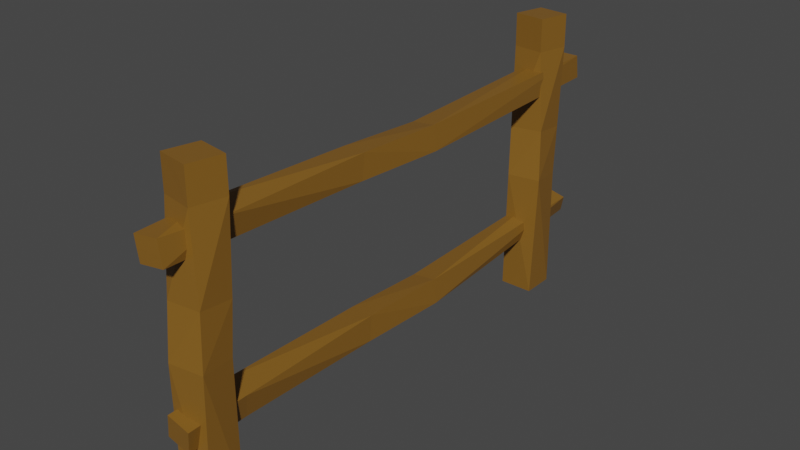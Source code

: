 # Source: fenceupdated.blend  (saved by Blender 2.80.75; exported with 4.5.12 LTS)
import bpy
from mathutils import Matrix  # noqa: F401  (used for matrix-valued properties, if any)

bpy.ops.wm.read_factory_settings(use_empty=True)
scene = bpy.context.scene
scene.name = 'Scene'

# ---- collections
col_collection = bpy.data.collections.new('Collection'); scene.collection.children.link(col_collection)

# ---- materials (node trees are filled in below, after node groups)
mat_material = bpy.data.materials.new('Material')
mat_material.alpha_threshold = 0.0
mat_material.use_transparent_shadow = False
mat_material.line_color = (0.0, 0.0, 0.0, 1.0)

# ---- material node trees
mat_material.use_nodes = True; mat_material.node_tree.nodes.clear()
_N = mat_material.node_tree.nodes; _L = mat_material.node_tree.links
n0 = _N.new('ShaderNodeOutputMaterial'); n0.name = 'Material Output'; n0.location = (300, 300)
n1 = _N.new('ShaderNodeBsdfPrincipled'); n1.name = 'Principled BSDF'; n1.location = (10, 300)
n1.distribution = 'GGX'
n1.subsurface_method = 'BURLEY'
n1.inputs[0].default_value = (0.2284, 0.1083, 0.01511, 1.0)
n1.inputs[2].default_value = 0.4
n1.inputs[3].default_value = 1.45
n1.inputs[27].default_value = (0.0, 0.0, 0.0, 1.0)
n1.inputs[28].default_value = 1.0
_L.new(n1.outputs[0], n0.inputs[0])
n0.is_active_output = True

# ---- world
world_world = bpy.data.worlds.new('World'); scene.world = world_world
world_world.use_nodes = True; world_world.node_tree.nodes.clear()
_N = world_world.node_tree.nodes; _L = world_world.node_tree.links
n0 = _N.new('ShaderNodeOutputWorld'); n0.name = 'World Output'; n0.location = (300, 300)
n1 = _N.new('ShaderNodeBackground'); n1.name = 'Background'; n1.location = (10, 300)
n1.inputs[0].default_value = (0.05088, 0.05088, 0.05088, 1.0)
_L.new(n1.outputs[0], n0.inputs[0])
n0.is_active_output = True
world_world.color = (0.05088, 0.05088, 0.05088)
world_world.use_sun_shadow = False
world_world.sun_shadow_jitter_overblur = 0.0

# ---- meshes
me_cube = bpy.data.meshes.new('Cube')
me_cube.from_pydata([(0.8571, 1.128, 0.9858), (1.0, 1.0, -1.0), (1.124, -0.8486, 1.021), (1.0, -1.0, -1.0), (-1.124, 0.8486, 0.9785), (-1.0, 1.0, -1.0), (-0.8571, -1.128, 1.014), (-1.0, -1.0, -1.0), (0.6857, 1.545, 1.739), (0.8015, -0.4359, 1.806), (-1.307, 1.41, 1.71), (-1.191, -0.571, 1.776), (0.6203, 1.868, 3.036), (0.2447, -0.09403, 3.048), (-1.342, 2.257, 3.017), (-1.717, 0.2944, 3.029), (0.5618, 1.925, 3.552), (0.1862, -0.03731, 3.564), (-1.4, 2.314, 3.533), (-1.776, 0.3511, 3.545), (-0.7948, 0.1569, 3.555), (0.374, 0.9439, 3.558), (-1.588, 1.332, 3.539), (-0.4193, 2.119, 3.542), (-0.6071, 1.138, 3.548), (0.8571, -25.35, 0.9858), (1.0, -25.48, -1.0), (1.124, -27.33, 1.021), (1.0, -27.48, -1.0), (-1.124, -25.63, 0.9785), (-1.0, -25.48, -1.0), (-0.8571, -27.61, 1.014), (-1.0, -27.48, -1.0), (0.6857, -24.94, 1.739), (0.8015, -26.92, 1.806), (-1.307, -25.07, 1.71), (-1.191, -27.05, 1.776), (0.6203, -24.61, 3.036), (0.2447, -26.58, 3.048), (-1.342, -24.23, 3.017), (-1.717, -26.19, 3.029), (0.5618, -24.56, 3.552), (0.1862, -26.52, 3.564), (-1.4, -24.17, 3.533), (-1.776, -26.13, 3.545), (-0.7948, -26.33, 3.555), (0.374, -25.54, 3.558), (-1.588, -25.15, 3.539), (-0.4193, -24.36, 3.542), (-0.6071, -25.34, 3.548), (0.3461, -10.18, 2.693), (0.4489, 3.701, 2.754), (0.538, -10.21, 2.315), (0.4489, 3.924, 2.374), (-1.078, -10.1, 2.64), (-0.9892, 3.701, 2.754), (-0.8864, -10.13, 2.263), (-0.9892, 3.924, 2.374), (0.2229, -15.49, 2.739), (0.3062, -15.74, 2.36), (-1.21, -15.27, 2.715), (-1.127, -15.52, 2.336), (0.1759, -24.59, 2.744), (-0.09418, -24.46, 2.371), (-1.235, -24.5, 2.819), (-1.505, -24.37, 2.446), (-0.08251, -28.06, 2.799), (0.0951, -28.03, 2.42), (-1.508, -28.14, 2.748), (-1.331, -28.11, 2.369), (-0.6179, -28.07, 2.394), (0.006296, -28.05, 2.609), (-1.42, -28.13, 2.558), (-0.7955, -28.1, 2.773), (-0.7067, -28.09, 2.584), (0.5131, -10.16, 0.2493), (0.2369, 3.728, 0.222), (0.7056, -10.19, -0.1279), (-0.07441, 3.974, -0.0625), (-0.913, -10.12, 0.1965), (-0.8545, 3.65, 0.3043), (-0.7204, -10.14, -0.1807), (-1.166, 3.896, 0.01977), (0.527, -15.47, 0.2958), (0.6165, -15.71, -0.0834), (-0.9111, -15.29, 0.2714), (-0.8215, -15.53, -0.1078), (0.7149, -24.57, 0.3011), (0.4415, -24.44, -0.07225), (-0.6978, -24.52, 0.3758), (-0.9712, -24.39, 0.002386), (0.7661, -28.18, 0.2896), (0.4926, -28.05, -0.0838), (-0.6467, -28.13, 0.3642), (-0.9201, -28.0, -0.009161), (-0.2137, -28.02, -0.04648), (0.6294, -28.11, 0.1029), (-0.7834, -28.06, 0.1775), (0.05972, -28.15, 0.3269), (-0.077, -28.09, 0.1402)], [], [(0, 4, 10, 8), (3, 2, 6, 7), (7, 6, 4, 5), (5, 1, 3, 7), (1, 0, 2, 3), (5, 4, 0, 1), (10, 11, 15, 14), (6, 2, 9, 11), (4, 6, 11, 10), (2, 0, 8, 9), (12, 14, 18, 23, 16), (11, 9, 13, 15), (8, 10, 14, 12), (9, 8, 12, 13), (24, 22, 19, 20), (13, 12, 16, 21, 17), (14, 15, 19, 22, 18), (15, 13, 17, 20, 19), (21, 24, 20, 17), (16, 23, 24, 21), (23, 18, 22, 24), (25, 29, 35, 33), (28, 27, 31, 32), (32, 31, 29, 30), (30, 26, 28, 32), (26, 25, 27, 28), (30, 29, 25, 26), (35, 36, 40, 39), (31, 27, 34, 36), (29, 31, 36, 35), (27, 25, 33, 34), (37, 39, 43, 48, 41), (36, 34, 38, 40), (33, 35, 39, 37), (34, 33, 37, 38), (49, 47, 44, 45), (38, 37, 41, 46, 42), (39, 40, 44, 47, 43), (40, 38, 42, 45, 44), (46, 49, 45, 42), (41, 48, 49, 46), (48, 43, 47, 49), (50, 54, 60, 58), (53, 52, 56, 57), (57, 56, 54, 55), (55, 51, 53, 57), (51, 50, 52, 53), (55, 54, 50, 51), (60, 61, 65, 64), (56, 52, 59, 61), (54, 56, 61, 60), (52, 50, 58, 59), (62, 64, 68, 73, 66), (61, 59, 63, 65), (58, 60, 64, 62), (59, 58, 62, 63), (74, 72, 69, 70), (63, 62, 66, 71, 67), (64, 65, 69, 72, 68), (65, 63, 67, 70, 69), (71, 74, 70, 67), (66, 73, 74, 71), (73, 68, 72, 74), (75, 79, 85, 83), (78, 77, 81, 82), (82, 81, 79, 80), (80, 76, 78, 82), (76, 75, 77, 78), (80, 79, 75, 76), (85, 86, 90, 89), (81, 77, 84, 86), (79, 81, 86, 85), (77, 75, 83, 84), (87, 89, 93, 98, 91), (86, 84, 88, 90), (83, 85, 89, 87), (84, 83, 87, 88), (99, 97, 94, 95), (88, 87, 91, 96, 92), (89, 90, 94, 97, 93), (90, 88, 92, 95, 94), (96, 99, 95, 92), (91, 98, 99, 96), (98, 93, 97, 99)])
_uv = me_cube.uv_layers.new(name='UVMap')
_uv.uv.foreach_set('vector', [0.875, 0.75, 0.875, 0.5, 0.875, 0.5, 0.875, 0.75, 0.375, 0.25, 0.625, 0.25, 0.625, 0.5, 0.375, 0.5, 0.375, 0.5, 0.625, 0.5, 0.625, 0.75, 0.375, 0.75, 0.375, 0.75, 0.625, 0.75, 0.625, 1.0, 0.375, 1.0, 0.125, 0.5, 0.375, 0.5, 0.375, 0.75, 0.125, 0.75, 0.625, 0.5, 0.875, 0.5, 0.875, 0.75, 0.625, 0.75, 0.625, 0.75, 0.625, 0.5, 0.625, 0.5, 0.625, 0.75, 0.625, 0.5, 0.625, 0.25, 0.625, 0.25, 0.625, 0.5, 0.625, 0.75, 0.625, 0.5, 0.625, 0.5, 0.625, 0.75, 0.375, 0.75, 0.375, 0.5, 0.375, 0.5, 0.375, 0.75, 0.875, 0.75, 0.875, 0.5, 0.875, 0.5, 0.875, 0.625, 0.875, 0.75, 0.625, 0.5, 0.625, 0.25, 0.625, 0.25, 0.625, 0.5, 0.875, 0.75, 0.875, 0.5, 0.875, 0.5, 0.875, 0.75, 0.375, 0.75, 0.375, 0.5, 0.375, 0.5, 0.375, 0.75, 0.5, 0.125, 0.625, 0.125, 0.625, 0.25, 0.5, 0.25, 0.375, 0.75, 0.375, 0.5, 0.375, 0.5, 0.375, 0.625, 0.375, 0.75, 0.625, 0.75, 0.625, 0.5, 0.625, 0.5, 0.625, 0.625, 0.625, 0.75, 0.625, 0.5, 0.625, 0.25, 0.625, 0.25, 0.625, 0.375, 0.625, 0.5, 0.375, 0.125, 0.5, 0.125, 0.5, 0.25, 0.375, 0.25, 0.375, 0.0, 0.5, 0.0, 0.5, 0.125, 0.375, 0.125, 0.5, 0.0, 0.625, 0.0, 0.625, 0.125, 0.5, 0.125, 0.875, 0.75, 0.875, 0.5, 0.875, 0.5, 0.875, 0.75, 0.375, 0.25, 0.625, 0.25, 0.625, 0.5, 0.375, 0.5, 0.375, 0.5, 0.625, 0.5, 0.625, 0.75, 0.375, 0.75, 0.375, 0.75, 0.625, 0.75, 0.625, 1.0, 0.375, 1.0, 0.125, 0.5, 0.375, 0.5, 0.375, 0.75, 0.125, 0.75, 0.625, 0.5, 0.875, 0.5, 0.875, 0.75, 0.625, 0.75, 0.625, 0.75, 0.625, 0.5, 0.625, 0.5, 0.625, 0.75, 0.625, 0.5, 0.625, 0.25, 0.625, 0.25, 0.625, 0.5, 0.625, 0.75, 0.625, 0.5, 0.625, 0.5, 0.625, 0.75, 0.375, 0.75, 0.375, 0.5, 0.375, 0.5, 0.375, 0.75, 0.875, 0.75, 0.875, 0.5, 0.875, 0.5, 0.875, 0.625, 0.875, 0.75, 0.625, 0.5, 0.625, 0.25, 0.625, 0.25, 0.625, 0.5, 0.875, 0.75, 0.875, 0.5, 0.875, 0.5, 0.875, 0.75, 0.375, 0.75, 0.375, 0.5, 0.375, 0.5, 0.375, 0.75, 0.5, 0.125, 0.625, 0.125, 0.625, 0.25, 0.5, 0.25, 0.375, 0.75, 0.375, 0.5, 0.375, 0.5, 0.375, 0.625, 0.375, 0.75, 0.625, 0.75, 0.625, 0.5, 0.625, 0.5, 0.625, 0.625, 0.625, 0.75, 0.625, 0.5, 0.625, 0.25, 0.625, 0.25, 0.625, 0.375, 0.625, 0.5, 0.375, 0.125, 0.5, 0.125, 0.5, 0.25, 0.375, 0.25, 0.375, 0.0, 0.5, 0.0, 0.5, 0.125, 0.375, 0.125, 0.5, 0.0, 0.625, 0.0, 0.625, 0.125, 0.5, 0.125, 0.875, 0.75, 0.875, 0.5, 0.875, 0.5, 0.875, 0.75, 0.375, 0.25, 0.625, 0.25, 0.625, 0.5, 0.375, 0.5, 0.375, 0.5, 0.625, 0.5, 0.625, 0.75, 0.375, 0.75, 0.375, 0.75, 0.625, 0.75, 0.625, 1.0, 0.375, 1.0, 0.125, 0.5, 0.375, 0.5, 0.375, 0.75, 0.125, 0.75, 0.625, 0.5, 0.875, 0.5, 0.875, 0.75, 0.625, 0.75, 0.625, 0.75, 0.625, 0.5, 0.625, 0.5, 0.625, 0.75, 0.625, 0.5, 0.625, 0.25, 0.625, 0.25, 0.625, 0.5, 0.625, 0.75, 0.625, 0.5, 0.625, 0.5, 0.625, 0.75, 0.375, 0.75, 0.375, 0.5, 0.375, 0.5, 0.375, 0.75, 0.875, 0.75, 0.875, 0.5, 0.875, 0.5, 0.875, 0.625, 0.875, 0.75, 0.625, 0.5, 0.625, 0.25, 0.625, 0.25, 0.625, 0.5, 0.875, 0.75, 0.875, 0.5, 0.875, 0.5, 0.875, 0.75, 0.375, 0.75, 0.375, 0.5, 0.375, 0.5, 0.375, 0.75, 0.5, 0.125, 0.625, 0.125, 0.625, 0.25, 0.5, 0.25, 0.375, 0.75, 0.375, 0.5, 0.375, 0.5, 0.375, 0.625, 0.375, 0.75, 0.625, 0.75, 0.625, 0.5, 0.625, 0.5, 0.625, 0.625, 0.625, 0.75, 0.625, 0.5, 0.625, 0.25, 0.625, 0.25, 0.625, 0.375, 0.625, 0.5, 0.375, 0.125, 0.5, 0.125, 0.5, 0.25, 0.375, 0.25, 0.375, 0.0, 0.5, 0.0, 0.5, 0.125, 0.375, 0.125, 0.5, 0.0, 0.625, 0.0, 0.625, 0.125, 0.5, 0.125, 0.875, 0.75, 0.875, 0.5, 0.875, 0.5, 0.875, 0.75, 0.375, 0.25, 0.625, 0.25, 0.625, 0.5, 0.375, 0.5, 0.375, 0.5, 0.625, 0.5, 0.625, 0.75, 0.375, 0.75, 0.375, 0.75, 0.625, 0.75, 0.625, 1.0, 0.375, 1.0, 0.125, 0.5, 0.375, 0.5, 0.375, 0.75, 0.125, 0.75, 0.625, 0.5, 0.875, 0.5, 0.875, 0.75, 0.625, 0.75, 0.625, 0.75, 0.625, 0.5, 0.625, 0.5, 0.625, 0.75, 0.625, 0.5, 0.625, 0.25, 0.625, 0.25, 0.625, 0.5, 0.625, 0.75, 0.625, 0.5, 0.625, 0.5, 0.625, 0.75, 0.375, 0.75, 0.375, 0.5, 0.375, 0.5, 0.375, 0.75, 0.875, 0.75, 0.875, 0.5, 0.875, 0.5, 0.875, 0.625, 0.875, 0.75, 0.625, 0.5, 0.625, 0.25, 0.625, 0.25, 0.625, 0.5, 0.875, 0.75, 0.875, 0.5, 0.875, 0.5, 0.875, 0.75, 0.375, 0.75, 0.375, 0.5, 0.375, 0.5, 0.375, 0.75, 0.5, 0.125, 0.625, 0.125, 0.625, 0.25, 0.5, 0.25, 0.375, 0.75, 0.375, 0.5, 0.375, 0.5, 0.375, 0.625, 0.375, 0.75, 0.625, 0.75, 0.625, 0.5, 0.625, 0.5, 0.625, 0.625, 0.625, 0.75, 0.625, 0.5, 0.625, 0.25, 0.625, 0.25, 0.625, 0.375, 0.625, 0.5, 0.375, 0.125, 0.5, 0.125, 0.5, 0.25, 0.375, 0.25, 0.375, 0.0, 0.5, 0.0, 0.5, 0.125, 0.375, 0.125, 0.5, 0.0, 0.625, 0.0, 0.625, 0.125, 0.5, 0.125])
me_cube.materials.append(mat_material)
me_cube.use_remesh_preserve_volume = False
me_cube.use_remesh_preserve_attributes = False
me_cube.use_mirror_vertex_groups = False
me_cube.update()

# ---- objects
ob_cube = bpy.data.objects.new('Cube', me_cube)

# ---- transforms, parenting, visibility, modifiers, constraints
ob_cube.location = (0.0, 0.0, 0.5126)
ob_cube.scale = (0.1089, 0.1068, 0.4034)
ob_cube.lock_rotations_4d = False
ob_cube.empty_display_type = 'ARROWS'
ob_cube.lineart.crease_threshold = 0.0

# ---- collection membership
col_collection.objects.link(ob_cube)

# ---- scene / render settings (as saved in the file)
scene.frame_start = 1; scene.frame_end = 250; scene.frame_set(1)
scene.render.engine = 'BLENDER_EEVEE_NEXT'
scene.cycles.use_denoising = False
scene.cycles.samples = 128
scene.cycles.sampling_pattern = 'TABULATED_SOBOL'
scene.cycles.use_adaptive_sampling = False
scene.cycles.use_light_tree = False
scene.view_settings.view_transform = 'Filmic'
bpy.context.view_layer.update()

# ---- added for rendering (the .blend has no active camera and no usable light): camera, sun
cam_auto = bpy.data.cameras.new('AutoCamera')
cam_auto.lens = 50.0
cam_auto.sensor_width = 36.0
cam_auto.clip_end = 1000.0
ob_auto_camera = bpy.data.objects.new('AutoCamera', cam_auto)
scene.collection.objects.link(ob_auto_camera)
ob_auto_camera.location = (3.58131, -5.63263, 3.92324)
ob_auto_camera.rotation_euler = (1.09748, -7.21219e-08, 0.694738)
scene.camera = ob_auto_camera
light_auto_sun = bpy.data.lights.new('AutoSun', 'SUN')
light_auto_sun.energy = 3.0
light_auto_sun.angle = 0.0523599
ob_auto_sun = bpy.data.objects.new('AutoSun', light_auto_sun)
scene.collection.objects.link(ob_auto_sun)
ob_auto_sun.rotation_euler = (0.872665, 0.174533, 0.523599)
bpy.context.view_layer.update()

